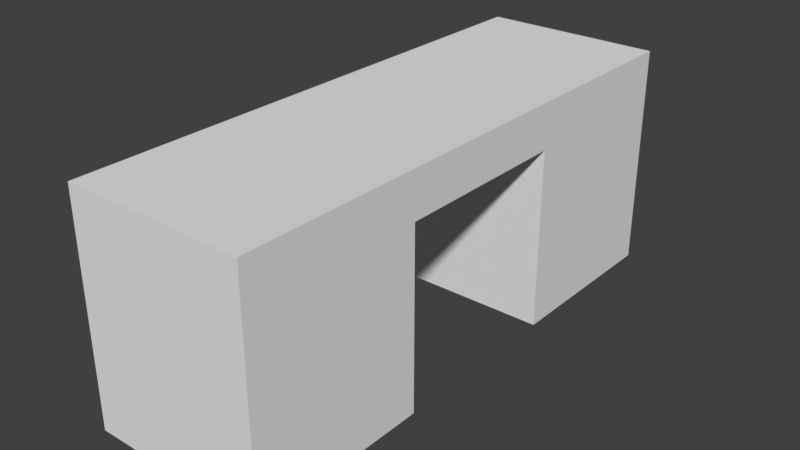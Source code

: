# Source: HallWallBreakClosed_2x6x2.5.blend  (saved by Blender 2.79.0; exported with 4.5.12 LTS)
import bpy
from mathutils import Matrix  # noqa: F401  (used for matrix-valued properties, if any)

bpy.ops.wm.read_factory_settings(use_empty=True)
scene = bpy.context.scene
scene.name = 'Scene'

# ---- collections
col_collection_1 = bpy.data.collections.new('Collection 1'); scene.collection.children.link(col_collection_1)

# ---- materials (node trees are filled in below, after node groups)
mat_material = bpy.data.materials.new('Material')
mat_material.alpha_threshold = 0.0
mat_material.use_transparent_shadow = False
mat_material.roughness = 0.5
mat_material.line_color = (0.0, 0.0, 0.0, 1.0)

# ---- material node trees

# ---- world
world_world = bpy.data.worlds.new('World'); scene.world = world_world
world_world.color = (0.05088, 0.05088, 0.05088)
world_world.use_sun_shadow = False
world_world.sun_shadow_jitter_overblur = 0.0
world_world.cycles.sampling_method = 'MANUAL'

# ---- meshes
me_hallwallbreakclosed_2x6x2_5 = bpy.data.meshes.new('HallWallBreakClosed_2x6x2.5')
me_hallwallbreakclosed_2x6x2_5.from_pydata([(2.0, 6.0, 0.0), (2.0, -1.788e-07, 0.0), (0.0, 0.0, 0.0), (4.768e-07, 6.0, 0.0), (2.0, 6.0, 2.5), (2.0, -7.749e-07, 2.5), (-2.384e-07, 1.788e-07, 2.5), (1.788e-07, 6.0, 2.5), (2.0, 4.0, 0.0), (3.128e-07, 4.0, 0.0), (2.0, 4.0, 2.5), (3.529e-08, 4.0, 2.5), (2.0, 2.0, 0.0), (2.0, 2.0, 2.5), (-1.048e-07, 2.0, 2.5), (2.0, 6.0, 2.0), (2.0, -6.504e-07, 2.0), (-1.887e-07, 1.415e-07, 2.0), (2.41e-07, 6.0, 2.0), (9.321e-08, 4.0, 2.0), (2.0, 4.0, 2.0), (2.0, 2.0, 2.0), (-5.109e-08, 2.0, 2.0), (1.527e-07, 2.0, 0.0), (0.2, 4.0, 2.0), (0.2, 4.0, 2.117e-08), (0.2, 2.0, 2.0), (0.2, 2.0, 2.117e-08)], [], [(12, 1, 2, 23), (13, 14, 6, 5), (21, 13, 5, 16), (16, 5, 6, 17), (19, 11, 7, 18), (15, 0, 3, 18), (22, 14, 11, 19), (15, 4, 10, 20), (4, 7, 11, 10), (0, 8, 9, 3), (17, 6, 14, 22), (20, 10, 13, 21), (10, 11, 14, 13), (22, 21, 12, 23), (20, 21, 22, 19), (2, 17, 22, 23), (0, 15, 20, 8), (19, 9, 8, 20), (4, 15, 18, 7), (9, 19, 18, 3), (1, 16, 17, 2), (12, 21, 16, 1), (22, 26, 24, 19), (26, 27, 25, 24), (19, 24, 25, 9), (9, 25, 27, 23), (23, 27, 26, 22)])
me_hallwallbreakclosed_2x6x2_5.materials.append(mat_material)
me_hallwallbreakclosed_2x6x2_5.use_remesh_preserve_volume = False
me_hallwallbreakclosed_2x6x2_5.use_remesh_preserve_attributes = False
me_hallwallbreakclosed_2x6x2_5.use_mirror_vertex_groups = False
me_hallwallbreakclosed_2x6x2_5.update()

# ---- objects
ob_hallwallbreakclosed_2x6x2_5 = bpy.data.objects.new('HallWallBreakClosed_2x6x2.5', me_hallwallbreakclosed_2x6x2_5)

# ---- transforms, parenting, visibility, modifiers, constraints
ob_hallwallbreakclosed_2x6x2_5.location = (-1.192e-07, 1.788e-07, 0.0)
ob_hallwallbreakclosed_2x6x2_5.lock_rotations_4d = False
ob_hallwallbreakclosed_2x6x2_5.empty_display_type = 'ARROWS'
ob_hallwallbreakclosed_2x6x2_5.lineart.crease_threshold = 0.0

# ---- collection membership
col_collection_1.objects.link(ob_hallwallbreakclosed_2x6x2_5)

# ---- scene / render settings (as saved in the file)
scene.frame_start = 1; scene.frame_end = 250; scene.frame_set(79)
scene.render.engine = 'BLENDER_EEVEE_NEXT'
scene.render.resolution_percentage = 50
scene.render.dither_intensity = 0.0
scene.cycles.use_denoising = False
scene.cycles.samples = 128
scene.cycles.sampling_pattern = 'TABULATED_SOBOL'
scene.cycles.use_adaptive_sampling = False
scene.cycles.use_light_tree = False
scene.cycles.blur_glossy = 0.0
scene.cycles.sample_clamp_indirect = 0.0
scene.view_settings.view_transform = 'Standard'
bpy.context.view_layer.update()

# ---- added for rendering (the .blend has no active camera and no usable light): camera, sun
cam_auto = bpy.data.cameras.new('AutoCamera')
cam_auto.lens = 50.0
cam_auto.sensor_width = 36.0
cam_auto.clip_end = 1000.0
ob_auto_camera = bpy.data.objects.new('AutoCamera', cam_auto)
scene.collection.objects.link(ob_auto_camera)
ob_auto_camera.location = (7.29221, -4.55065, 6.28377)
ob_auto_camera.rotation_euler = (1.09748, -7.21219e-08, 0.694738)
scene.camera = ob_auto_camera
light_auto_sun = bpy.data.lights.new('AutoSun', 'SUN')
light_auto_sun.energy = 3.0
light_auto_sun.angle = 0.0523599
ob_auto_sun = bpy.data.objects.new('AutoSun', light_auto_sun)
scene.collection.objects.link(ob_auto_sun)
ob_auto_sun.rotation_euler = (0.872665, 0.174533, 0.523599)
bpy.context.view_layer.update()
